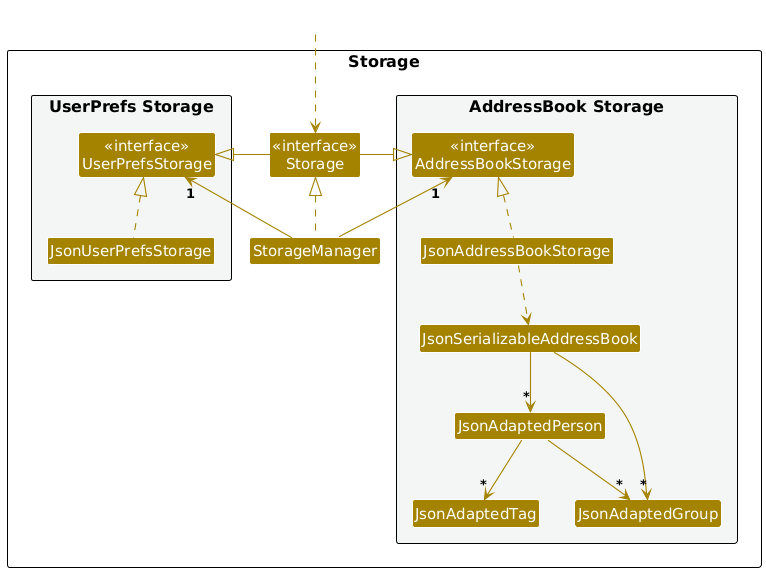

The diagram above was rendered by PlantUML. Its source (embedded in the PNG):
@startuml
/'
 'Commonly used styles and colors across diagrams.
 'Refer to https://plantuml-documentation.readthedocs.io/en/latest for a more
 'comprehensive list of skinparams.
 '/


'T1 through T4 are shades of the original color from lightest to darkest

!define UI_COLOR #1D8900
!define UI_COLOR_T1 #83E769
!define UI_COLOR_T2 #3FC71B
!define UI_COLOR_T3 #166800
!define UI_COLOR_T4 #0E4100

!define LOGIC_COLOR #3333C4
!define LOGIC_COLOR_T1 #C8C8FA
!define LOGIC_COLOR_T2 #6A6ADC
!define LOGIC_COLOR_T3 #1616B0
!define LOGIC_COLOR_T4 #101086

!define MODEL_COLOR #9D0012
!define MODEL_COLOR_T1 #F97181
!define MODEL_COLOR_T2 #E41F36
!define MODEL_COLOR_T3 #7B000E
!define MODEL_COLOR_T4 #51000A

!define STORAGE_COLOR #A38300
!define STORAGE_COLOR_T1 #FFE374
!define STORAGE_COLOR_T2 #EDC520
!define STORAGE_COLOR_T3 #806600
!define STORAGE_COLOR_T2 #544400

!define USER_COLOR #000000

skinparam Package {
    BackgroundColor #FFFFFF
    BorderThickness 1
    FontSize 16
}

skinparam Class {
    FontColor #FFFFFF
    FontSize 15
    BorderThickness 1
    BorderColor #FFFFFF
    StereotypeFontColor #FFFFFF
    FontName Arial
}

skinparam Actor {
    BorderColor USER_COLOR
    Color USER_COLOR
    FontName Arial
}

skinparam Sequence {
    MessageAlign center
    BoxFontSize 15
    BoxPadding 0
    BoxFontColor #FFFFFF
    FontName Arial
}

skinparam Participant {
    FontColor #FFFFFFF
    Padding 20
}

skinparam ArrowFontStyle bold
skinparam MinClassWidth 50
skinparam ParticipantPadding 10
skinparam Shadowing false
skinparam DefaultTextAlignment center
skinparam packageStyle Rectangle

hide footbox
hide members
hide circle






skinparam arrowThickness 1.1
skinparam arrowColor STORAGE_COLOR
skinparam classBackgroundColor STORAGE_COLOR

package Storage as StoragePackage {

package "UserPrefs Storage" #F4F6F6{
Class "<<interface>>\nUserPrefsStorage" as UserPrefsStorage
Class JsonUserPrefsStorage
}

Class "<<interface>>\nStorage" as Storage
Class StorageManager

package "AddressBook Storage" #F4F6F6{
Class "<<interface>>\nAddressBookStorage" as AddressBookStorage
Class JsonAddressBookStorage
Class JsonSerializableAddressBook
Class JsonAdaptedPerson
Class JsonAdaptedTag
Class JsonAdaptedGroup
}

}

Class HiddenOutside #FFFFFF
HiddenOutside ..> Storage

StorageManager .up.|> Storage
StorageManager -up-> "1" UserPrefsStorage
StorageManager -up-> "1" AddressBookStorage

Storage -left-|> UserPrefsStorage
Storage -right-|> AddressBookStorage

JsonUserPrefsStorage .up.|> UserPrefsStorage
JsonAddressBookStorage .up.|> AddressBookStorage
JsonAddressBookStorage ..> JsonSerializableAddressBook
JsonSerializableAddressBook --> "*" JsonAdaptedPerson
JsonSerializableAddressBook --> "*" JsonAdaptedGroup
JsonAdaptedPerson --> "*" JsonAdaptedTag
JsonAdaptedPerson --> "*" JsonAdaptedGroup
@enduml